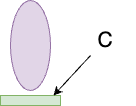

The diagram above was exported from draw.io. Its source (the exported page's mxGraphModel, read from the mxfile embedded in the PNG):
<mxGraphModel dx="1026" dy="684" grid="1" gridSize="10" guides="1" tooltips="1" connect="1" arrows="1" fold="1" page="1" pageScale="1" pageWidth="850" pageHeight="1100" math="0" shadow="0">
  <root>
    <mxCell id="0" />
    <mxCell id="1" parent="0" />
    <mxCell id="97sV2bEu-nj2_8EB7fIm-1" value="" style="ellipse;whiteSpace=wrap;html=1;rotation=90;fillColor=#e1d5e7;strokeColor=#9673a6;" parent="1" vertex="1">
      <mxGeometry x="355" y="330" width="90" height="40" as="geometry" />
    </mxCell>
    <mxCell id="97sV2bEu-nj2_8EB7fIm-2" value="" style="rounded=0;whiteSpace=wrap;html=1;fillColor=#d5e8d4;strokeColor=#82b366;" parent="1" vertex="1">
      <mxGeometry x="370" y="400" width="60" height="10" as="geometry" />
    </mxCell>
    <mxCell id="97sV2bEu-nj2_8EB7fIm-4" value="" style="endArrow=classic;html=1;rounded=0;entryX=0.883;entryY=0;entryDx=0;entryDy=0;entryPerimeter=0;" parent="1" target="97sV2bEu-nj2_8EB7fIm-2" edge="1">
      <mxGeometry width="50" height="50" relative="1" as="geometry">
        <mxPoint x="460" y="360" as="sourcePoint" />
        <mxPoint x="450" y="330" as="targetPoint" />
      </mxGeometry>
    </mxCell>
    <mxCell id="QDbcO7Bc6z7osf1GdCh3-1" value="&lt;font style=&quot;font-size: 21px;&quot;&gt;C&lt;/font&gt;" style="text;html=1;align=center;verticalAlign=middle;whiteSpace=wrap;rounded=0;" vertex="1" parent="1">
      <mxGeometry x="445" y="330" width="60" height="30" as="geometry" />
    </mxCell>
  </root>
</mxGraphModel>